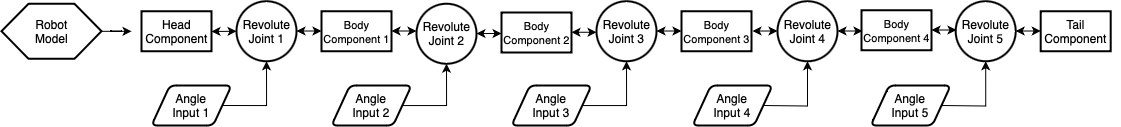

The diagram above was exported from draw.io. Its source (the exported page's mxGraphModel, read from the mxfile embedded in the PNG):
<mxGraphModel dx="1122" dy="761" grid="1" gridSize="10" guides="1" tooltips="1" connect="1" arrows="1" fold="1" page="1" pageScale="1" pageWidth="1169" pageHeight="827" math="0" shadow="0">
  <root>
    <mxCell id="0" />
    <mxCell id="1" parent="0" />
    <mxCell id="MDhVh7gfhlKJJYNQqtFj-2" value="Angle &lt;br&gt;Input 1" style="shape=parallelogram;html=1;strokeWidth=2;perimeter=parallelogramPerimeter;whiteSpace=wrap;rounded=1;arcSize=12;size=0.23;" vertex="1" parent="1">
      <mxGeometry x="180" y="414" width="80" height="40" as="geometry" />
    </mxCell>
    <mxCell id="MDhVh7gfhlKJJYNQqtFj-27" value="" style="group" vertex="1" connectable="0" parent="1">
      <mxGeometry x="260" y="329.75" width="70" height="60" as="geometry" />
    </mxCell>
    <mxCell id="MDhVh7gfhlKJJYNQqtFj-11" value="" style="verticalLabelPosition=bottom;verticalAlign=top;html=1;shape=mxgraph.flowchart.on-page_reference;strokeWidth=2;" vertex="1" parent="MDhVh7gfhlKJJYNQqtFj-27">
      <mxGeometry x="5" width="60" height="60" as="geometry" />
    </mxCell>
    <mxCell id="MDhVh7gfhlKJJYNQqtFj-16" value="Revolute&lt;br&gt;Joint 1" style="text;html=1;align=center;verticalAlign=middle;resizable=0;points=[];autosize=1;strokeColor=none;fillColor=none;" vertex="1" parent="MDhVh7gfhlKJJYNQqtFj-27">
      <mxGeometry y="10" width="70" height="40" as="geometry" />
    </mxCell>
    <mxCell id="MDhVh7gfhlKJJYNQqtFj-68" value="" style="endArrow=classic;startArrow=classic;html=1;rounded=0;exitX=0.889;exitY=0.506;exitDx=0;exitDy=0;exitPerimeter=0;entryX=0;entryY=0.5;entryDx=0;entryDy=0;entryPerimeter=0;" edge="1" parent="MDhVh7gfhlKJJYNQqtFj-27">
      <mxGeometry width="50" height="50" relative="1" as="geometry">
        <mxPoint x="65" y="29.75999999999999" as="sourcePoint" />
        <mxPoint x="90" y="29.75999999999999" as="targetPoint" />
        <Array as="points" />
      </mxGeometry>
    </mxCell>
    <mxCell id="MDhVh7gfhlKJJYNQqtFj-72" value="" style="endArrow=classic;startArrow=classic;html=1;rounded=0;exitX=0.889;exitY=0.506;exitDx=0;exitDy=0;exitPerimeter=0;entryX=0;entryY=0.5;entryDx=0;entryDy=0;entryPerimeter=0;" edge="1" parent="MDhVh7gfhlKJJYNQqtFj-27">
      <mxGeometry width="50" height="50" relative="1" as="geometry">
        <mxPoint x="160" y="29.75999999999999" as="sourcePoint" />
        <mxPoint x="185" y="29.75999999999999" as="targetPoint" />
        <Array as="points" />
      </mxGeometry>
    </mxCell>
    <mxCell id="MDhVh7gfhlKJJYNQqtFj-28" value="" style="group" vertex="1" connectable="0" parent="1">
      <mxGeometry x="440" y="332.25" width="170" height="60" as="geometry" />
    </mxCell>
    <mxCell id="MDhVh7gfhlKJJYNQqtFj-19" value="" style="verticalLabelPosition=bottom;verticalAlign=top;html=1;shape=mxgraph.flowchart.on-page_reference;strokeWidth=2;" vertex="1" parent="MDhVh7gfhlKJJYNQqtFj-28">
      <mxGeometry x="5" width="60" height="60" as="geometry" />
    </mxCell>
    <mxCell id="MDhVh7gfhlKJJYNQqtFj-75" value="" style="endArrow=classic;startArrow=classic;html=1;rounded=0;exitX=0.889;exitY=0.506;exitDx=0;exitDy=0;exitPerimeter=0;entryX=0;entryY=0.5;entryDx=0;entryDy=0;entryPerimeter=0;" edge="1" parent="MDhVh7gfhlKJJYNQqtFj-28">
      <mxGeometry width="50" height="50" relative="1" as="geometry">
        <mxPoint x="65" y="29.75999999999999" as="sourcePoint" />
        <mxPoint x="90" y="29.75999999999999" as="targetPoint" />
        <Array as="points" />
      </mxGeometry>
    </mxCell>
    <mxCell id="MDhVh7gfhlKJJYNQqtFj-23" value="Revolute&lt;br&gt;Joint 2" style="text;html=1;align=center;verticalAlign=middle;resizable=0;points=[];autosize=1;strokeColor=none;fillColor=none;" vertex="1" parent="MDhVh7gfhlKJJYNQqtFj-28">
      <mxGeometry y="10" width="70" height="40" as="geometry" />
    </mxCell>
    <mxCell id="MDhVh7gfhlKJJYNQqtFj-38" value="" style="group" vertex="1" connectable="0" parent="MDhVh7gfhlKJJYNQqtFj-28">
      <mxGeometry x="80" y="7.5" width="90" height="42.5" as="geometry" />
    </mxCell>
    <mxCell id="MDhVh7gfhlKJJYNQqtFj-39" value="" style="rounded=0;whiteSpace=wrap;html=1;strokeWidth=2;" vertex="1" parent="MDhVh7gfhlKJJYNQqtFj-38">
      <mxGeometry x="10" y="1.25" width="70" height="40" as="geometry" />
    </mxCell>
    <mxCell id="MDhVh7gfhlKJJYNQqtFj-40" value="&lt;font style=&quot;font-size: 11px;&quot;&gt;Body&lt;br style=&quot;border-color: var(--border-color);&quot;&gt;Component 2&lt;/font&gt;" style="text;html=1;align=center;verticalAlign=middle;resizable=0;points=[];autosize=1;strokeColor=none;fillColor=none;" vertex="1" parent="MDhVh7gfhlKJJYNQqtFj-38">
      <mxGeometry y="1.25" width="90" height="40" as="geometry" />
    </mxCell>
    <mxCell id="MDhVh7gfhlKJJYNQqtFj-76" value="" style="endArrow=classic;startArrow=classic;html=1;rounded=0;exitX=0.889;exitY=0.506;exitDx=0;exitDy=0;exitPerimeter=0;entryX=0;entryY=0.5;entryDx=0;entryDy=0;entryPerimeter=0;" edge="1" parent="MDhVh7gfhlKJJYNQqtFj-38">
      <mxGeometry width="50" height="50" relative="1" as="geometry">
        <mxPoint x="80" y="21.00999999999999" as="sourcePoint" />
        <mxPoint x="105" y="21.00999999999999" as="targetPoint" />
        <Array as="points" />
      </mxGeometry>
    </mxCell>
    <mxCell id="MDhVh7gfhlKJJYNQqtFj-29" value="" style="group" vertex="1" connectable="0" parent="1">
      <mxGeometry x="620" y="329.75" width="70" height="60" as="geometry" />
    </mxCell>
    <mxCell id="MDhVh7gfhlKJJYNQqtFj-20" value="" style="verticalLabelPosition=bottom;verticalAlign=top;html=1;shape=mxgraph.flowchart.on-page_reference;strokeWidth=2;" vertex="1" parent="MDhVh7gfhlKJJYNQqtFj-29">
      <mxGeometry x="5" width="60" height="60" as="geometry" />
    </mxCell>
    <mxCell id="MDhVh7gfhlKJJYNQqtFj-24" value="Revolute&lt;br&gt;Joint 3" style="text;html=1;align=center;verticalAlign=middle;resizable=0;points=[];autosize=1;strokeColor=none;fillColor=none;" vertex="1" parent="MDhVh7gfhlKJJYNQqtFj-29">
      <mxGeometry y="10" width="70" height="40" as="geometry" />
    </mxCell>
    <mxCell id="MDhVh7gfhlKJJYNQqtFj-77" value="" style="endArrow=classic;startArrow=classic;html=1;rounded=0;exitX=0.889;exitY=0.506;exitDx=0;exitDy=0;exitPerimeter=0;entryX=0;entryY=0.5;entryDx=0;entryDy=0;entryPerimeter=0;" edge="1" parent="MDhVh7gfhlKJJYNQqtFj-29">
      <mxGeometry width="50" height="50" relative="1" as="geometry">
        <mxPoint x="65" y="29.75999999999999" as="sourcePoint" />
        <mxPoint x="90" y="29.75999999999999" as="targetPoint" />
        <Array as="points" />
      </mxGeometry>
    </mxCell>
    <mxCell id="MDhVh7gfhlKJJYNQqtFj-30" value="" style="group" vertex="1" connectable="0" parent="1">
      <mxGeometry x="801" y="329.75" width="70" height="60" as="geometry" />
    </mxCell>
    <mxCell id="MDhVh7gfhlKJJYNQqtFj-21" value="" style="verticalLabelPosition=bottom;verticalAlign=top;html=1;shape=mxgraph.flowchart.on-page_reference;strokeWidth=2;" vertex="1" parent="MDhVh7gfhlKJJYNQqtFj-30">
      <mxGeometry x="5" width="60" height="60" as="geometry" />
    </mxCell>
    <mxCell id="MDhVh7gfhlKJJYNQqtFj-25" value="Revolute&lt;br&gt;Joint 4" style="text;html=1;align=center;verticalAlign=middle;resizable=0;points=[];autosize=1;strokeColor=none;fillColor=none;" vertex="1" parent="MDhVh7gfhlKJJYNQqtFj-30">
      <mxGeometry y="10" width="70" height="40" as="geometry" />
    </mxCell>
    <mxCell id="MDhVh7gfhlKJJYNQqtFj-80" value="" style="endArrow=classic;startArrow=classic;html=1;rounded=0;exitX=0.889;exitY=0.506;exitDx=0;exitDy=0;exitPerimeter=0;entryX=0;entryY=0.5;entryDx=0;entryDy=0;entryPerimeter=0;" edge="1" parent="MDhVh7gfhlKJJYNQqtFj-30">
      <mxGeometry width="50" height="50" relative="1" as="geometry">
        <mxPoint x="65" y="29.75999999999999" as="sourcePoint" />
        <mxPoint x="90" y="29.75999999999999" as="targetPoint" />
        <Array as="points" />
      </mxGeometry>
    </mxCell>
    <mxCell id="MDhVh7gfhlKJJYNQqtFj-31" value="" style="group" vertex="1" connectable="0" parent="1">
      <mxGeometry x="979.2" y="329.75" width="70" height="60" as="geometry" />
    </mxCell>
    <mxCell id="MDhVh7gfhlKJJYNQqtFj-22" value="" style="verticalLabelPosition=bottom;verticalAlign=top;html=1;shape=mxgraph.flowchart.on-page_reference;strokeWidth=2;" vertex="1" parent="MDhVh7gfhlKJJYNQqtFj-31">
      <mxGeometry x="5" width="60" height="60" as="geometry" />
    </mxCell>
    <mxCell id="MDhVh7gfhlKJJYNQqtFj-26" value="Revolute&lt;br&gt;Joint 5" style="text;html=1;align=center;verticalAlign=middle;resizable=0;points=[];autosize=1;strokeColor=none;fillColor=none;" vertex="1" parent="MDhVh7gfhlKJJYNQqtFj-31">
      <mxGeometry y="10" width="70" height="40" as="geometry" />
    </mxCell>
    <mxCell id="MDhVh7gfhlKJJYNQqtFj-82" value="" style="endArrow=classic;startArrow=classic;html=1;rounded=0;exitX=0.889;exitY=0.506;exitDx=0;exitDy=0;exitPerimeter=0;entryX=0;entryY=0.5;entryDx=0;entryDy=0;entryPerimeter=0;" edge="1" parent="MDhVh7gfhlKJJYNQqtFj-31">
      <mxGeometry width="50" height="50" relative="1" as="geometry">
        <mxPoint x="65" y="29.75999999999999" as="sourcePoint" />
        <mxPoint x="90" y="29.75999999999999" as="targetPoint" />
        <Array as="points" />
      </mxGeometry>
    </mxCell>
    <mxCell id="MDhVh7gfhlKJJYNQqtFj-32" value="" style="group" vertex="1" connectable="0" parent="1">
      <mxGeometry x="30" y="332.25" width="100" height="55" as="geometry" />
    </mxCell>
    <mxCell id="MDhVh7gfhlKJJYNQqtFj-12" value="" style="verticalLabelPosition=bottom;verticalAlign=top;html=1;shape=hexagon;perimeter=hexagonPerimeter2;arcSize=6;size=0.27;strokeWidth=2;" vertex="1" parent="MDhVh7gfhlKJJYNQqtFj-32">
      <mxGeometry width="100" height="55" as="geometry" />
    </mxCell>
    <mxCell id="MDhVh7gfhlKJJYNQqtFj-15" value="Robot&lt;br&gt;Model" style="text;html=1;align=center;verticalAlign=middle;resizable=0;points=[];autosize=1;strokeColor=none;fillColor=none;" vertex="1" parent="MDhVh7gfhlKJJYNQqtFj-32">
      <mxGeometry x="20" y="7.5" width="60" height="40" as="geometry" />
    </mxCell>
    <mxCell id="MDhVh7gfhlKJJYNQqtFj-34" value="" style="group" vertex="1" connectable="0" parent="1">
      <mxGeometry x="160" y="338.5" width="90" height="42.5" as="geometry" />
    </mxCell>
    <mxCell id="MDhVh7gfhlKJJYNQqtFj-14" value="" style="rounded=0;whiteSpace=wrap;html=1;strokeWidth=2;" vertex="1" parent="MDhVh7gfhlKJJYNQqtFj-34">
      <mxGeometry x="10" y="1.25" width="70" height="40" as="geometry" />
    </mxCell>
    <mxCell id="MDhVh7gfhlKJJYNQqtFj-33" value="Head&lt;br&gt;Component" style="text;html=1;align=center;verticalAlign=middle;resizable=0;points=[];autosize=1;strokeColor=none;fillColor=none;" vertex="1" parent="MDhVh7gfhlKJJYNQqtFj-34">
      <mxGeometry y="1.25" width="90" height="40" as="geometry" />
    </mxCell>
    <mxCell id="MDhVh7gfhlKJJYNQqtFj-35" value="" style="group" vertex="1" connectable="0" parent="1">
      <mxGeometry x="340" y="338.5" width="95" height="42.5" as="geometry" />
    </mxCell>
    <mxCell id="MDhVh7gfhlKJJYNQqtFj-36" value="" style="rounded=0;whiteSpace=wrap;html=1;strokeWidth=2;" vertex="1" parent="MDhVh7gfhlKJJYNQqtFj-35">
      <mxGeometry x="10" y="1.25" width="70" height="40" as="geometry" />
    </mxCell>
    <mxCell id="MDhVh7gfhlKJJYNQqtFj-37" value="&lt;font style=&quot;font-size: 11px;&quot;&gt;Body&lt;br&gt;Component 1&lt;/font&gt;" style="text;html=1;align=center;verticalAlign=middle;resizable=0;points=[];autosize=1;strokeColor=none;fillColor=none;" vertex="1" parent="MDhVh7gfhlKJJYNQqtFj-35">
      <mxGeometry y="1.25" width="90" height="40" as="geometry" />
    </mxCell>
    <mxCell id="MDhVh7gfhlKJJYNQqtFj-41" value="" style="group" vertex="1" connectable="0" parent="1">
      <mxGeometry x="700" y="338.5" width="90" height="42.5" as="geometry" />
    </mxCell>
    <mxCell id="MDhVh7gfhlKJJYNQqtFj-42" value="" style="rounded=0;whiteSpace=wrap;html=1;strokeWidth=2;" vertex="1" parent="MDhVh7gfhlKJJYNQqtFj-41">
      <mxGeometry x="10" y="1.25" width="70" height="40" as="geometry" />
    </mxCell>
    <mxCell id="MDhVh7gfhlKJJYNQqtFj-43" value="&lt;font style=&quot;font-size: 11px;&quot;&gt;Body&lt;br style=&quot;border-color: var(--border-color);&quot;&gt;Component 3&lt;/font&gt;" style="text;html=1;align=center;verticalAlign=middle;resizable=0;points=[];autosize=1;strokeColor=none;fillColor=none;" vertex="1" parent="MDhVh7gfhlKJJYNQqtFj-41">
      <mxGeometry y="1.25" width="90" height="40" as="geometry" />
    </mxCell>
    <mxCell id="MDhVh7gfhlKJJYNQqtFj-44" value="" style="group" vertex="1" connectable="0" parent="1">
      <mxGeometry x="880" y="337.5" width="90" height="42.5" as="geometry" />
    </mxCell>
    <mxCell id="MDhVh7gfhlKJJYNQqtFj-45" value="" style="rounded=0;whiteSpace=wrap;html=1;strokeWidth=2;" vertex="1" parent="MDhVh7gfhlKJJYNQqtFj-44">
      <mxGeometry x="10" y="1.25" width="70" height="40" as="geometry" />
    </mxCell>
    <mxCell id="MDhVh7gfhlKJJYNQqtFj-46" value="&lt;font style=&quot;font-size: 11px;&quot;&gt;Body&lt;br style=&quot;border-color: var(--border-color);&quot;&gt;Component 4&lt;/font&gt;" style="text;html=1;align=center;verticalAlign=middle;resizable=0;points=[];autosize=1;strokeColor=none;fillColor=none;" vertex="1" parent="MDhVh7gfhlKJJYNQqtFj-44">
      <mxGeometry y="1.25" width="90" height="40" as="geometry" />
    </mxCell>
    <mxCell id="MDhVh7gfhlKJJYNQqtFj-81" value="" style="endArrow=classic;startArrow=classic;html=1;rounded=0;exitX=0.889;exitY=0.506;exitDx=0;exitDy=0;exitPerimeter=0;entryX=0;entryY=0.5;entryDx=0;entryDy=0;entryPerimeter=0;" edge="1" parent="MDhVh7gfhlKJJYNQqtFj-44">
      <mxGeometry width="50" height="50" relative="1" as="geometry">
        <mxPoint x="80" y="21.00999999999999" as="sourcePoint" />
        <mxPoint x="105" y="21.00999999999999" as="targetPoint" />
        <Array as="points" />
      </mxGeometry>
    </mxCell>
    <mxCell id="MDhVh7gfhlKJJYNQqtFj-47" value="" style="group" vertex="1" connectable="0" parent="1">
      <mxGeometry x="1059.2" y="338.5" width="90" height="42.5" as="geometry" />
    </mxCell>
    <mxCell id="MDhVh7gfhlKJJYNQqtFj-48" value="" style="rounded=0;whiteSpace=wrap;html=1;strokeWidth=2;" vertex="1" parent="MDhVh7gfhlKJJYNQqtFj-47">
      <mxGeometry x="10" y="1.25" width="70" height="40" as="geometry" />
    </mxCell>
    <mxCell id="MDhVh7gfhlKJJYNQqtFj-49" value="Tail&lt;br&gt;Component" style="text;html=1;align=center;verticalAlign=middle;resizable=0;points=[];autosize=1;strokeColor=none;fillColor=none;" vertex="1" parent="MDhVh7gfhlKJJYNQqtFj-47">
      <mxGeometry y="1.25" width="90" height="40" as="geometry" />
    </mxCell>
    <mxCell id="MDhVh7gfhlKJJYNQqtFj-52" value="Angle &lt;br&gt;Input 2" style="shape=parallelogram;html=1;strokeWidth=2;perimeter=parallelogramPerimeter;whiteSpace=wrap;rounded=1;arcSize=12;size=0.23;" vertex="1" parent="1">
      <mxGeometry x="360" y="414" width="80" height="40" as="geometry" />
    </mxCell>
    <mxCell id="MDhVh7gfhlKJJYNQqtFj-53" value="Angle &lt;br&gt;Input 3" style="shape=parallelogram;html=1;strokeWidth=2;perimeter=parallelogramPerimeter;whiteSpace=wrap;rounded=1;arcSize=12;size=0.23;" vertex="1" parent="1">
      <mxGeometry x="540" y="414" width="80" height="40" as="geometry" />
    </mxCell>
    <mxCell id="MDhVh7gfhlKJJYNQqtFj-54" value="Angle &lt;br&gt;Input 4" style="shape=parallelogram;html=1;strokeWidth=2;perimeter=parallelogramPerimeter;whiteSpace=wrap;rounded=1;arcSize=12;size=0.23;" vertex="1" parent="1">
      <mxGeometry x="721" y="414" width="80" height="40" as="geometry" />
    </mxCell>
    <mxCell id="MDhVh7gfhlKJJYNQqtFj-55" value="Angle &lt;br&gt;Input 5" style="shape=parallelogram;html=1;strokeWidth=2;perimeter=parallelogramPerimeter;whiteSpace=wrap;rounded=1;arcSize=12;size=0.23;" vertex="1" parent="1">
      <mxGeometry x="899.2" y="414" width="80" height="40" as="geometry" />
    </mxCell>
    <mxCell id="MDhVh7gfhlKJJYNQqtFj-56" style="edgeStyle=orthogonalEdgeStyle;rounded=0;orthogonalLoop=1;jettySize=auto;html=1;exitX=1;exitY=0.5;exitDx=0;exitDy=0;entryX=0.5;entryY=1;entryDx=0;entryDy=0;entryPerimeter=0;" edge="1" parent="1" source="MDhVh7gfhlKJJYNQqtFj-2" target="MDhVh7gfhlKJJYNQqtFj-11">
      <mxGeometry relative="1" as="geometry" />
    </mxCell>
    <mxCell id="MDhVh7gfhlKJJYNQqtFj-57" style="edgeStyle=orthogonalEdgeStyle;rounded=0;orthogonalLoop=1;jettySize=auto;html=1;entryX=0.5;entryY=1;entryDx=0;entryDy=0;entryPerimeter=0;" edge="1" parent="1" source="MDhVh7gfhlKJJYNQqtFj-52" target="MDhVh7gfhlKJJYNQqtFj-19">
      <mxGeometry relative="1" as="geometry" />
    </mxCell>
    <mxCell id="MDhVh7gfhlKJJYNQqtFj-58" style="edgeStyle=orthogonalEdgeStyle;rounded=0;orthogonalLoop=1;jettySize=auto;html=1;entryX=0.5;entryY=1;entryDx=0;entryDy=0;entryPerimeter=0;" edge="1" parent="1" source="MDhVh7gfhlKJJYNQqtFj-53" target="MDhVh7gfhlKJJYNQqtFj-20">
      <mxGeometry relative="1" as="geometry" />
    </mxCell>
    <mxCell id="MDhVh7gfhlKJJYNQqtFj-59" style="edgeStyle=orthogonalEdgeStyle;rounded=0;orthogonalLoop=1;jettySize=auto;html=1;entryX=0.5;entryY=1;entryDx=0;entryDy=0;entryPerimeter=0;" edge="1" parent="1" target="MDhVh7gfhlKJJYNQqtFj-21">
      <mxGeometry relative="1" as="geometry">
        <mxPoint x="791.8" y="434" as="sourcePoint" />
      </mxGeometry>
    </mxCell>
    <mxCell id="MDhVh7gfhlKJJYNQqtFj-60" style="edgeStyle=orthogonalEdgeStyle;rounded=0;orthogonalLoop=1;jettySize=auto;html=1;entryX=0.5;entryY=1;entryDx=0;entryDy=0;entryPerimeter=0;" edge="1" parent="1" target="MDhVh7gfhlKJJYNQqtFj-22">
      <mxGeometry relative="1" as="geometry">
        <mxPoint x="970" y="434" as="sourcePoint" />
      </mxGeometry>
    </mxCell>
    <mxCell id="MDhVh7gfhlKJJYNQqtFj-61" value="" style="edgeStyle=orthogonalEdgeStyle;rounded=0;orthogonalLoop=1;jettySize=auto;html=1;" edge="1" parent="1" source="MDhVh7gfhlKJJYNQqtFj-12" target="MDhVh7gfhlKJJYNQqtFj-33">
      <mxGeometry relative="1" as="geometry" />
    </mxCell>
    <mxCell id="MDhVh7gfhlKJJYNQqtFj-67" value="" style="endArrow=classic;startArrow=classic;html=1;rounded=0;exitX=0.889;exitY=0.506;exitDx=0;exitDy=0;exitPerimeter=0;entryX=0;entryY=0.5;entryDx=0;entryDy=0;entryPerimeter=0;" edge="1" parent="1" source="MDhVh7gfhlKJJYNQqtFj-33" target="MDhVh7gfhlKJJYNQqtFj-11">
      <mxGeometry width="50" height="50" relative="1" as="geometry">
        <mxPoint x="210" y="410" as="sourcePoint" />
        <mxPoint x="260" y="360" as="targetPoint" />
        <Array as="points" />
      </mxGeometry>
    </mxCell>
    <mxCell id="MDhVh7gfhlKJJYNQqtFj-79" value="" style="endArrow=classic;startArrow=classic;html=1;rounded=0;exitX=0.889;exitY=0.506;exitDx=0;exitDy=0;exitPerimeter=0;entryX=0;entryY=0.5;entryDx=0;entryDy=0;entryPerimeter=0;" edge="1" parent="1">
      <mxGeometry width="50" height="50" relative="1" as="geometry">
        <mxPoint x="781" y="359.51" as="sourcePoint" />
        <mxPoint x="806" y="359.51" as="targetPoint" />
        <Array as="points" />
      </mxGeometry>
    </mxCell>
  </root>
</mxGraphModel>